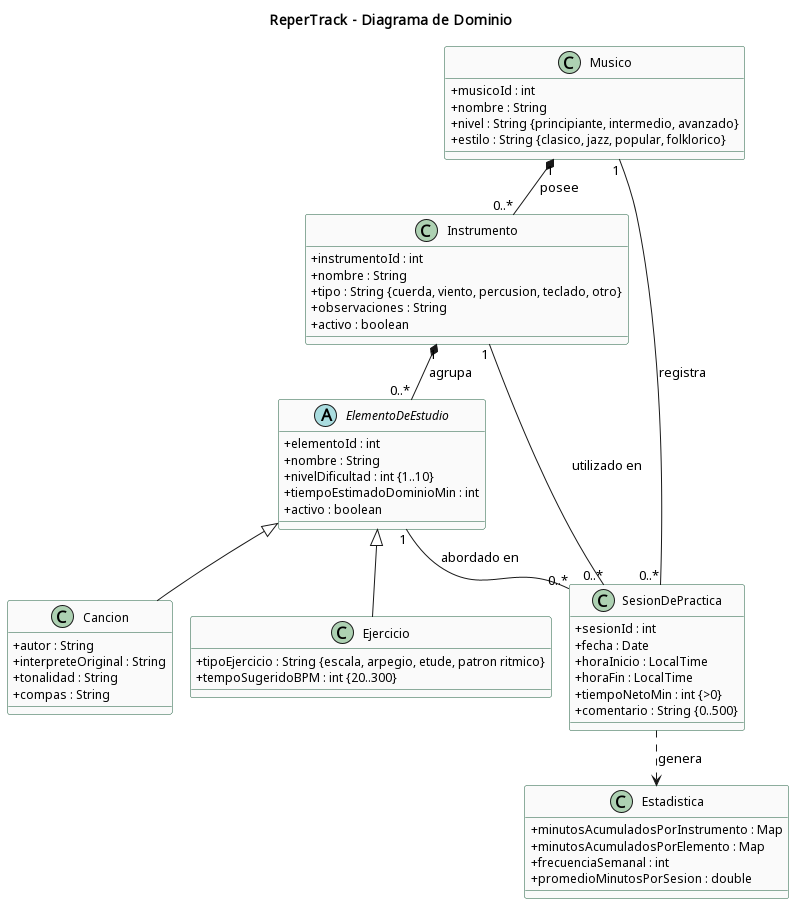

The diagram above was rendered by PlantUML. Its source (embedded in the PNG):
@startuml
!pragma layout smetana
title ReperTrack - Diagrama de Dominio

skinparam classAttributeIconSize 0
skinparam classFontSize 12
skinparam classBackgroundColor #FAFAFA
skinparam classBorderColor #1c5c3c

class Musico {
  +musicoId : int
  +nombre : String
  +nivel : String {principiante, intermedio, avanzado}
  +estilo : String {clasico, jazz, popular, folklorico}
}

class Instrumento {
  +instrumentoId : int
  +nombre : String
  +tipo : String {cuerda, viento, percusion, teclado, otro}
  +observaciones : String
  +activo : boolean
}

abstract class ElementoDeEstudio {
  +elementoId : int
  +nombre : String
  +nivelDificultad : int {1..10}
  +tiempoEstimadoDominioMin : int
  +activo : boolean
}

class Cancion {
  +autor : String
  +interpreteOriginal : String
  +tonalidad : String
  +compas : String
}

class Ejercicio {
  +tipoEjercicio : String {escala, arpegio, etude, patron ritmico}
  +tempoSugeridoBPM : int {20..300}
}

class SesionDePractica {
  +sesionId : int
  +fecha : Date
  +horaInicio : LocalTime
  +horaFin : LocalTime
  +tiempoNetoMin : int {>0}
  +comentario : String {0..500}
}

class Estadistica {
  +minutosAcumuladosPorInstrumento : Map
  +minutosAcumuladosPorElemento : Map
  +frecuenciaSemanal : int
  +promedioMinutosPorSesion : double
}

Musico "1" *-- "0..*" Instrumento : posee
Musico "1" -- "0..*" SesionDePractica : registra
Instrumento "1" *-- "0..*" ElementoDeEstudio : agrupa
Instrumento "1" -- "0..*" SesionDePractica : utilizado en
ElementoDeEstudio "1" -- "0..*" SesionDePractica : abordado en
ElementoDeEstudio <|-- Cancion
ElementoDeEstudio <|-- Ejercicio
SesionDePractica ..> Estadistica : genera

@enduml